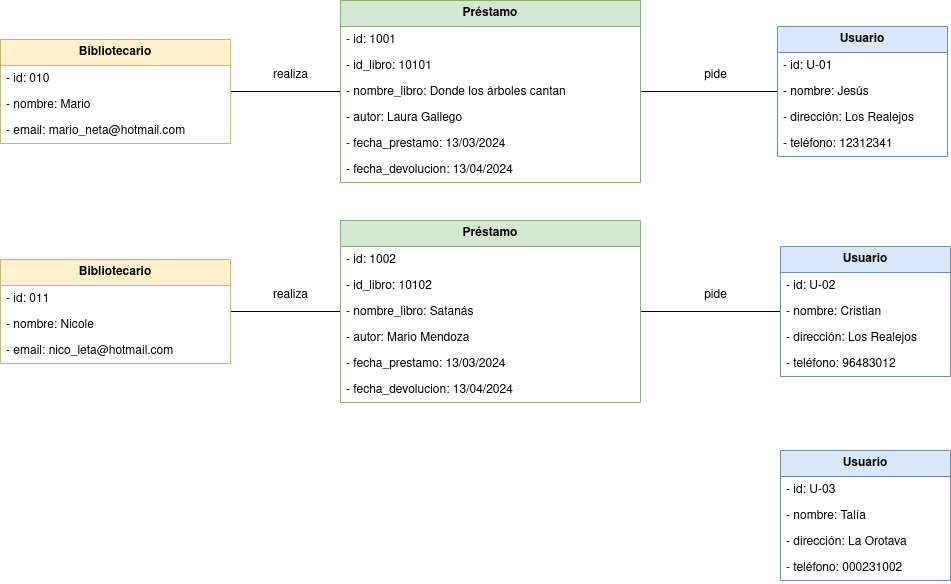

The diagram above was exported from draw.io. Its source (the exported page's mxGraphModel, read from the mxfile embedded in the PNG):
<mxGraphModel dx="1274" dy="707" grid="1" gridSize="10" guides="1" tooltips="1" connect="1" arrows="1" fold="1" page="1" pageScale="1" pageWidth="827" pageHeight="1169" math="0" shadow="0">
  <root>
    <mxCell id="0" />
    <mxCell id="1" parent="0" />
    <mxCell id="Tf6rIxDLPvyC8G_9hhYV-33" style="edgeStyle=orthogonalEdgeStyle;rounded=0;orthogonalLoop=1;jettySize=auto;html=1;entryX=0;entryY=0.5;entryDx=0;entryDy=0;endArrow=none;endFill=0;" edge="1" parent="1" source="Tf6rIxDLPvyC8G_9hhYV-1" target="Tf6rIxDLPvyC8G_9hhYV-8">
      <mxGeometry relative="1" as="geometry" />
    </mxCell>
    <mxCell id="Tf6rIxDLPvyC8G_9hhYV-1" value="Bibliotecario" style="swimlane;fontStyle=1;childLayout=stackLayout;horizontal=1;startSize=26;fillColor=#fff2cc;horizontalStack=0;resizeParent=1;resizeParentMax=0;resizeLast=0;collapsible=1;marginBottom=0;whiteSpace=wrap;html=1;strokeColor=#d6b656;" vertex="1" parent="1">
      <mxGeometry x="50" y="129" width="230" height="104" as="geometry" />
    </mxCell>
    <mxCell id="Tf6rIxDLPvyC8G_9hhYV-2" value="- id: 010" style="text;strokeColor=none;fillColor=none;align=left;verticalAlign=top;spacingLeft=4;spacingRight=4;overflow=hidden;rotatable=0;points=[[0,0.5],[1,0.5]];portConstraint=eastwest;whiteSpace=wrap;html=1;" vertex="1" parent="Tf6rIxDLPvyC8G_9hhYV-1">
      <mxGeometry y="26" width="230" height="26" as="geometry" />
    </mxCell>
    <mxCell id="Tf6rIxDLPvyC8G_9hhYV-3" value="- nombre: Mario" style="text;strokeColor=none;fillColor=none;align=left;verticalAlign=top;spacingLeft=4;spacingRight=4;overflow=hidden;rotatable=0;points=[[0,0.5],[1,0.5]];portConstraint=eastwest;whiteSpace=wrap;html=1;" vertex="1" parent="Tf6rIxDLPvyC8G_9hhYV-1">
      <mxGeometry y="52" width="230" height="26" as="geometry" />
    </mxCell>
    <mxCell id="Tf6rIxDLPvyC8G_9hhYV-4" value="- email: mario_neta@hotmail.com" style="text;strokeColor=none;fillColor=none;align=left;verticalAlign=top;spacingLeft=4;spacingRight=4;overflow=hidden;rotatable=0;points=[[0,0.5],[1,0.5]];portConstraint=eastwest;whiteSpace=wrap;html=1;" vertex="1" parent="Tf6rIxDLPvyC8G_9hhYV-1">
      <mxGeometry y="78" width="230" height="26" as="geometry" />
    </mxCell>
    <mxCell id="Tf6rIxDLPvyC8G_9hhYV-36" style="edgeStyle=orthogonalEdgeStyle;rounded=0;orthogonalLoop=1;jettySize=auto;html=1;endArrow=none;endFill=0;" edge="1" parent="1" source="Tf6rIxDLPvyC8G_9hhYV-5" target="Tf6rIxDLPvyC8G_9hhYV-9">
      <mxGeometry relative="1" as="geometry" />
    </mxCell>
    <mxCell id="Tf6rIxDLPvyC8G_9hhYV-5" value="Préstamo" style="swimlane;fontStyle=1;childLayout=stackLayout;horizontal=1;startSize=26;fillColor=#d5e8d4;horizontalStack=0;resizeParent=1;resizeParentMax=0;resizeLast=0;collapsible=1;marginBottom=0;whiteSpace=wrap;html=1;strokeColor=#82b366;" vertex="1" parent="1">
      <mxGeometry x="390" y="90" width="300" height="182" as="geometry" />
    </mxCell>
    <mxCell id="Tf6rIxDLPvyC8G_9hhYV-6" value="- id: 1001" style="text;strokeColor=none;fillColor=none;align=left;verticalAlign=top;spacingLeft=4;spacingRight=4;overflow=hidden;rotatable=0;points=[[0,0.5],[1,0.5]];portConstraint=eastwest;whiteSpace=wrap;html=1;" vertex="1" parent="Tf6rIxDLPvyC8G_9hhYV-5">
      <mxGeometry y="26" width="300" height="26" as="geometry" />
    </mxCell>
    <mxCell id="Tf6rIxDLPvyC8G_9hhYV-7" value="- id_libro: 10101" style="text;strokeColor=none;fillColor=none;align=left;verticalAlign=top;spacingLeft=4;spacingRight=4;overflow=hidden;rotatable=0;points=[[0,0.5],[1,0.5]];portConstraint=eastwest;whiteSpace=wrap;html=1;" vertex="1" parent="Tf6rIxDLPvyC8G_9hhYV-5">
      <mxGeometry y="52" width="300" height="26" as="geometry" />
    </mxCell>
    <mxCell id="Tf6rIxDLPvyC8G_9hhYV-8" value="- nombre_libro: Donde los árboles cantan" style="text;strokeColor=none;fillColor=none;align=left;verticalAlign=top;spacingLeft=4;spacingRight=4;overflow=hidden;rotatable=0;points=[[0,0.5],[1,0.5]];portConstraint=eastwest;whiteSpace=wrap;html=1;" vertex="1" parent="Tf6rIxDLPvyC8G_9hhYV-5">
      <mxGeometry y="78" width="300" height="26" as="geometry" />
    </mxCell>
    <mxCell id="Tf6rIxDLPvyC8G_9hhYV-17" value="- autor: Laura Gallego" style="text;strokeColor=none;fillColor=none;align=left;verticalAlign=top;spacingLeft=4;spacingRight=4;overflow=hidden;rotatable=0;points=[[0,0.5],[1,0.5]];portConstraint=eastwest;whiteSpace=wrap;html=1;" vertex="1" parent="Tf6rIxDLPvyC8G_9hhYV-5">
      <mxGeometry y="104" width="300" height="26" as="geometry" />
    </mxCell>
    <mxCell id="Tf6rIxDLPvyC8G_9hhYV-19" value="- fecha_prestamo: 13/03/2024" style="text;strokeColor=none;fillColor=none;align=left;verticalAlign=top;spacingLeft=4;spacingRight=4;overflow=hidden;rotatable=0;points=[[0,0.5],[1,0.5]];portConstraint=eastwest;whiteSpace=wrap;html=1;" vertex="1" parent="Tf6rIxDLPvyC8G_9hhYV-5">
      <mxGeometry y="130" width="300" height="26" as="geometry" />
    </mxCell>
    <mxCell id="Tf6rIxDLPvyC8G_9hhYV-18" value="- fecha_devolucion: 13/04/2024" style="text;strokeColor=none;fillColor=none;align=left;verticalAlign=top;spacingLeft=4;spacingRight=4;overflow=hidden;rotatable=0;points=[[0,0.5],[1,0.5]];portConstraint=eastwest;whiteSpace=wrap;html=1;" vertex="1" parent="Tf6rIxDLPvyC8G_9hhYV-5">
      <mxGeometry y="156" width="300" height="26" as="geometry" />
    </mxCell>
    <mxCell id="Tf6rIxDLPvyC8G_9hhYV-9" value="Usuario" style="swimlane;fontStyle=1;childLayout=stackLayout;horizontal=1;startSize=26;fillColor=#dae8fc;horizontalStack=0;resizeParent=1;resizeParentMax=0;resizeLast=0;collapsible=1;marginBottom=0;whiteSpace=wrap;html=1;strokeColor=#6c8ebf;" vertex="1" parent="1">
      <mxGeometry x="827" y="116" width="170" height="130" as="geometry" />
    </mxCell>
    <mxCell id="Tf6rIxDLPvyC8G_9hhYV-10" value="- id: U-01" style="text;strokeColor=none;fillColor=none;align=left;verticalAlign=top;spacingLeft=4;spacingRight=4;overflow=hidden;rotatable=0;points=[[0,0.5],[1,0.5]];portConstraint=eastwest;whiteSpace=wrap;html=1;" vertex="1" parent="Tf6rIxDLPvyC8G_9hhYV-9">
      <mxGeometry y="26" width="170" height="26" as="geometry" />
    </mxCell>
    <mxCell id="Tf6rIxDLPvyC8G_9hhYV-11" value="- nombre: Jesús" style="text;strokeColor=none;fillColor=none;align=left;verticalAlign=top;spacingLeft=4;spacingRight=4;overflow=hidden;rotatable=0;points=[[0,0.5],[1,0.5]];portConstraint=eastwest;whiteSpace=wrap;html=1;" vertex="1" parent="Tf6rIxDLPvyC8G_9hhYV-9">
      <mxGeometry y="52" width="170" height="26" as="geometry" />
    </mxCell>
    <mxCell id="Tf6rIxDLPvyC8G_9hhYV-12" value="- dirección: Los Realejos" style="text;strokeColor=none;fillColor=none;align=left;verticalAlign=top;spacingLeft=4;spacingRight=4;overflow=hidden;rotatable=0;points=[[0,0.5],[1,0.5]];portConstraint=eastwest;whiteSpace=wrap;html=1;" vertex="1" parent="Tf6rIxDLPvyC8G_9hhYV-9">
      <mxGeometry y="78" width="170" height="26" as="geometry" />
    </mxCell>
    <mxCell id="Tf6rIxDLPvyC8G_9hhYV-27" value="- teléfono: 12312341" style="text;strokeColor=none;fillColor=none;align=left;verticalAlign=top;spacingLeft=4;spacingRight=4;overflow=hidden;rotatable=0;points=[[0,0.5],[1,0.5]];portConstraint=eastwest;whiteSpace=wrap;html=1;" vertex="1" parent="Tf6rIxDLPvyC8G_9hhYV-9">
      <mxGeometry y="104" width="170" height="26" as="geometry" />
    </mxCell>
    <mxCell id="Tf6rIxDLPvyC8G_9hhYV-34" style="edgeStyle=orthogonalEdgeStyle;rounded=0;orthogonalLoop=1;jettySize=auto;html=1;endArrow=none;endFill=0;" edge="1" parent="1" source="Tf6rIxDLPvyC8G_9hhYV-13" target="Tf6rIxDLPvyC8G_9hhYV-20">
      <mxGeometry relative="1" as="geometry" />
    </mxCell>
    <mxCell id="Tf6rIxDLPvyC8G_9hhYV-13" value="Bibliotecario" style="swimlane;fontStyle=1;childLayout=stackLayout;horizontal=1;startSize=26;fillColor=#fff2cc;horizontalStack=0;resizeParent=1;resizeParentMax=0;resizeLast=0;collapsible=1;marginBottom=0;whiteSpace=wrap;html=1;strokeColor=#d6b656;" vertex="1" parent="1">
      <mxGeometry x="50" y="349" width="230" height="104" as="geometry" />
    </mxCell>
    <mxCell id="Tf6rIxDLPvyC8G_9hhYV-14" value="- id: 011" style="text;strokeColor=none;fillColor=none;align=left;verticalAlign=top;spacingLeft=4;spacingRight=4;overflow=hidden;rotatable=0;points=[[0,0.5],[1,0.5]];portConstraint=eastwest;whiteSpace=wrap;html=1;" vertex="1" parent="Tf6rIxDLPvyC8G_9hhYV-13">
      <mxGeometry y="26" width="230" height="26" as="geometry" />
    </mxCell>
    <mxCell id="Tf6rIxDLPvyC8G_9hhYV-15" value="- nombre: Nicole" style="text;strokeColor=none;fillColor=none;align=left;verticalAlign=top;spacingLeft=4;spacingRight=4;overflow=hidden;rotatable=0;points=[[0,0.5],[1,0.5]];portConstraint=eastwest;whiteSpace=wrap;html=1;" vertex="1" parent="Tf6rIxDLPvyC8G_9hhYV-13">
      <mxGeometry y="52" width="230" height="26" as="geometry" />
    </mxCell>
    <mxCell id="Tf6rIxDLPvyC8G_9hhYV-16" value="- email: nico_leta@hotmail.com" style="text;strokeColor=none;fillColor=none;align=left;verticalAlign=top;spacingLeft=4;spacingRight=4;overflow=hidden;rotatable=0;points=[[0,0.5],[1,0.5]];portConstraint=eastwest;whiteSpace=wrap;html=1;" vertex="1" parent="Tf6rIxDLPvyC8G_9hhYV-13">
      <mxGeometry y="78" width="230" height="26" as="geometry" />
    </mxCell>
    <mxCell id="Tf6rIxDLPvyC8G_9hhYV-35" style="edgeStyle=orthogonalEdgeStyle;rounded=0;orthogonalLoop=1;jettySize=auto;html=1;endArrow=none;endFill=0;" edge="1" parent="1" source="Tf6rIxDLPvyC8G_9hhYV-20" target="Tf6rIxDLPvyC8G_9hhYV-28">
      <mxGeometry relative="1" as="geometry" />
    </mxCell>
    <mxCell id="Tf6rIxDLPvyC8G_9hhYV-20" value="Préstamo" style="swimlane;fontStyle=1;childLayout=stackLayout;horizontal=1;startSize=26;fillColor=#d5e8d4;horizontalStack=0;resizeParent=1;resizeParentMax=0;resizeLast=0;collapsible=1;marginBottom=0;whiteSpace=wrap;html=1;strokeColor=#82b366;" vertex="1" parent="1">
      <mxGeometry x="390" y="310" width="300" height="182" as="geometry" />
    </mxCell>
    <mxCell id="Tf6rIxDLPvyC8G_9hhYV-21" value="- id: 1002" style="text;strokeColor=none;fillColor=none;align=left;verticalAlign=top;spacingLeft=4;spacingRight=4;overflow=hidden;rotatable=0;points=[[0,0.5],[1,0.5]];portConstraint=eastwest;whiteSpace=wrap;html=1;" vertex="1" parent="Tf6rIxDLPvyC8G_9hhYV-20">
      <mxGeometry y="26" width="300" height="26" as="geometry" />
    </mxCell>
    <mxCell id="Tf6rIxDLPvyC8G_9hhYV-22" value="- id_libro: 10102" style="text;strokeColor=none;fillColor=none;align=left;verticalAlign=top;spacingLeft=4;spacingRight=4;overflow=hidden;rotatable=0;points=[[0,0.5],[1,0.5]];portConstraint=eastwest;whiteSpace=wrap;html=1;" vertex="1" parent="Tf6rIxDLPvyC8G_9hhYV-20">
      <mxGeometry y="52" width="300" height="26" as="geometry" />
    </mxCell>
    <mxCell id="Tf6rIxDLPvyC8G_9hhYV-23" value="- nombre_libro: Satanás" style="text;strokeColor=none;fillColor=none;align=left;verticalAlign=top;spacingLeft=4;spacingRight=4;overflow=hidden;rotatable=0;points=[[0,0.5],[1,0.5]];portConstraint=eastwest;whiteSpace=wrap;html=1;" vertex="1" parent="Tf6rIxDLPvyC8G_9hhYV-20">
      <mxGeometry y="78" width="300" height="26" as="geometry" />
    </mxCell>
    <mxCell id="Tf6rIxDLPvyC8G_9hhYV-24" value="- autor: Mario Mendoza" style="text;strokeColor=none;fillColor=none;align=left;verticalAlign=top;spacingLeft=4;spacingRight=4;overflow=hidden;rotatable=0;points=[[0,0.5],[1,0.5]];portConstraint=eastwest;whiteSpace=wrap;html=1;" vertex="1" parent="Tf6rIxDLPvyC8G_9hhYV-20">
      <mxGeometry y="104" width="300" height="26" as="geometry" />
    </mxCell>
    <mxCell id="Tf6rIxDLPvyC8G_9hhYV-25" value="- fecha_prestamo: 13/03/2024" style="text;strokeColor=none;fillColor=none;align=left;verticalAlign=top;spacingLeft=4;spacingRight=4;overflow=hidden;rotatable=0;points=[[0,0.5],[1,0.5]];portConstraint=eastwest;whiteSpace=wrap;html=1;" vertex="1" parent="Tf6rIxDLPvyC8G_9hhYV-20">
      <mxGeometry y="130" width="300" height="26" as="geometry" />
    </mxCell>
    <mxCell id="Tf6rIxDLPvyC8G_9hhYV-26" value="- fecha_devolucion: 13/04/2024" style="text;strokeColor=none;fillColor=none;align=left;verticalAlign=top;spacingLeft=4;spacingRight=4;overflow=hidden;rotatable=0;points=[[0,0.5],[1,0.5]];portConstraint=eastwest;whiteSpace=wrap;html=1;" vertex="1" parent="Tf6rIxDLPvyC8G_9hhYV-20">
      <mxGeometry y="156" width="300" height="26" as="geometry" />
    </mxCell>
    <mxCell id="Tf6rIxDLPvyC8G_9hhYV-28" value="Usuario" style="swimlane;fontStyle=1;childLayout=stackLayout;horizontal=1;startSize=26;fillColor=#dae8fc;horizontalStack=0;resizeParent=1;resizeParentMax=0;resizeLast=0;collapsible=1;marginBottom=0;whiteSpace=wrap;html=1;strokeColor=#6c8ebf;" vertex="1" parent="1">
      <mxGeometry x="830" y="336" width="170" height="130" as="geometry" />
    </mxCell>
    <mxCell id="Tf6rIxDLPvyC8G_9hhYV-29" value="- id: U-02" style="text;strokeColor=none;fillColor=none;align=left;verticalAlign=top;spacingLeft=4;spacingRight=4;overflow=hidden;rotatable=0;points=[[0,0.5],[1,0.5]];portConstraint=eastwest;whiteSpace=wrap;html=1;" vertex="1" parent="Tf6rIxDLPvyC8G_9hhYV-28">
      <mxGeometry y="26" width="170" height="26" as="geometry" />
    </mxCell>
    <mxCell id="Tf6rIxDLPvyC8G_9hhYV-30" value="- nombre: Cristian" style="text;strokeColor=none;fillColor=none;align=left;verticalAlign=top;spacingLeft=4;spacingRight=4;overflow=hidden;rotatable=0;points=[[0,0.5],[1,0.5]];portConstraint=eastwest;whiteSpace=wrap;html=1;" vertex="1" parent="Tf6rIxDLPvyC8G_9hhYV-28">
      <mxGeometry y="52" width="170" height="26" as="geometry" />
    </mxCell>
    <mxCell id="Tf6rIxDLPvyC8G_9hhYV-31" value="- dirección: Los Realejos" style="text;strokeColor=none;fillColor=none;align=left;verticalAlign=top;spacingLeft=4;spacingRight=4;overflow=hidden;rotatable=0;points=[[0,0.5],[1,0.5]];portConstraint=eastwest;whiteSpace=wrap;html=1;" vertex="1" parent="Tf6rIxDLPvyC8G_9hhYV-28">
      <mxGeometry y="78" width="170" height="26" as="geometry" />
    </mxCell>
    <mxCell id="Tf6rIxDLPvyC8G_9hhYV-32" value="- teléfono: 96483012" style="text;strokeColor=none;fillColor=none;align=left;verticalAlign=top;spacingLeft=4;spacingRight=4;overflow=hidden;rotatable=0;points=[[0,0.5],[1,0.5]];portConstraint=eastwest;whiteSpace=wrap;html=1;" vertex="1" parent="Tf6rIxDLPvyC8G_9hhYV-28">
      <mxGeometry y="104" width="170" height="26" as="geometry" />
    </mxCell>
    <mxCell id="Tf6rIxDLPvyC8G_9hhYV-37" value="realiza" style="text;html=1;align=center;verticalAlign=middle;resizable=0;points=[];autosize=1;strokeColor=none;fillColor=none;" vertex="1" parent="1">
      <mxGeometry x="310" y="150" width="60" height="30" as="geometry" />
    </mxCell>
    <mxCell id="Tf6rIxDLPvyC8G_9hhYV-38" value="realiza" style="text;html=1;align=center;verticalAlign=middle;resizable=0;points=[];autosize=1;strokeColor=none;fillColor=none;" vertex="1" parent="1">
      <mxGeometry x="310" y="370" width="60" height="30" as="geometry" />
    </mxCell>
    <mxCell id="Tf6rIxDLPvyC8G_9hhYV-39" value="pide" style="text;html=1;align=center;verticalAlign=middle;resizable=0;points=[];autosize=1;strokeColor=none;fillColor=none;" vertex="1" parent="1">
      <mxGeometry x="740" y="150" width="50" height="30" as="geometry" />
    </mxCell>
    <mxCell id="Tf6rIxDLPvyC8G_9hhYV-40" value="pide" style="text;html=1;align=center;verticalAlign=middle;resizable=0;points=[];autosize=1;strokeColor=none;fillColor=none;" vertex="1" parent="1">
      <mxGeometry x="740" y="370" width="50" height="30" as="geometry" />
    </mxCell>
    <mxCell id="Tf6rIxDLPvyC8G_9hhYV-41" value="Usuario" style="swimlane;fontStyle=1;childLayout=stackLayout;horizontal=1;startSize=26;fillColor=#dae8fc;horizontalStack=0;resizeParent=1;resizeParentMax=0;resizeLast=0;collapsible=1;marginBottom=0;whiteSpace=wrap;html=1;strokeColor=#6c8ebf;" vertex="1" parent="1">
      <mxGeometry x="830" y="540" width="170" height="130" as="geometry" />
    </mxCell>
    <mxCell id="Tf6rIxDLPvyC8G_9hhYV-42" value="- id: U-03" style="text;strokeColor=none;fillColor=none;align=left;verticalAlign=top;spacingLeft=4;spacingRight=4;overflow=hidden;rotatable=0;points=[[0,0.5],[1,0.5]];portConstraint=eastwest;whiteSpace=wrap;html=1;" vertex="1" parent="Tf6rIxDLPvyC8G_9hhYV-41">
      <mxGeometry y="26" width="170" height="26" as="geometry" />
    </mxCell>
    <mxCell id="Tf6rIxDLPvyC8G_9hhYV-43" value="- nombre: Talía" style="text;strokeColor=none;fillColor=none;align=left;verticalAlign=top;spacingLeft=4;spacingRight=4;overflow=hidden;rotatable=0;points=[[0,0.5],[1,0.5]];portConstraint=eastwest;whiteSpace=wrap;html=1;" vertex="1" parent="Tf6rIxDLPvyC8G_9hhYV-41">
      <mxGeometry y="52" width="170" height="26" as="geometry" />
    </mxCell>
    <mxCell id="Tf6rIxDLPvyC8G_9hhYV-44" value="- dirección: La Orotava" style="text;strokeColor=none;fillColor=none;align=left;verticalAlign=top;spacingLeft=4;spacingRight=4;overflow=hidden;rotatable=0;points=[[0,0.5],[1,0.5]];portConstraint=eastwest;whiteSpace=wrap;html=1;" vertex="1" parent="Tf6rIxDLPvyC8G_9hhYV-41">
      <mxGeometry y="78" width="170" height="26" as="geometry" />
    </mxCell>
    <mxCell id="Tf6rIxDLPvyC8G_9hhYV-45" value="- teléfono: 000231002" style="text;strokeColor=none;fillColor=none;align=left;verticalAlign=top;spacingLeft=4;spacingRight=4;overflow=hidden;rotatable=0;points=[[0,0.5],[1,0.5]];portConstraint=eastwest;whiteSpace=wrap;html=1;" vertex="1" parent="Tf6rIxDLPvyC8G_9hhYV-41">
      <mxGeometry y="104" width="170" height="26" as="geometry" />
    </mxCell>
  </root>
</mxGraphModel>